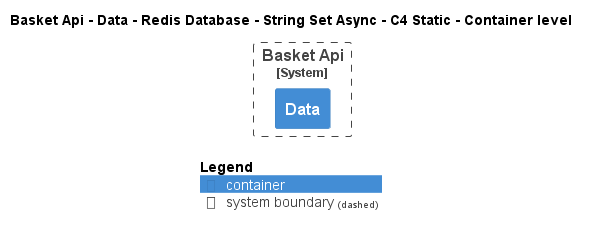

The diagram above was rendered by PlantUML. Its source (embedded in the PNG):
@startuml
!pragma layout smetana
!include ..\..\..\..\..\..\..\..\.c4s\C4_Container.puml

AddElementTag("state:new", $bgColor=green, $fontColor=#ffffff, $borderColor=green, $shadowing="False")
AddElementTag("state:changed", $bgColor=orange, $fontColor=#ffffff, $borderColor=orange, $shadowing="False")
AddElementTag("state:removed", $bgColor=red, $fontColor=#ffffff, $borderColor=red, $shadowing="False")

AddRelTag("state:new", $textColor=green, $lineColor=green)
AddRelTag("state:changed", $textColor=orange, $lineColor=orange)
AddRelTag("state:removed", $textColor=red, $lineColor=red)

SHOW_PERSON_PORTRAIT()
LAYOUT_TOP_DOWN()

skinparam linetype polyline

title Basket Api - Data - Redis Database - String Set Async - C4 Static - Container level


System_Boundary(dotnet.eShop.Architecture.SoftwareSystems.BasketApi, "Basket Api") {
    Container(dotnet.eShop.Architecture.SoftwareSystems.BasketApi.Containers.Data, "Data", "", "")
}



SHOW_LEGEND()
@enduml